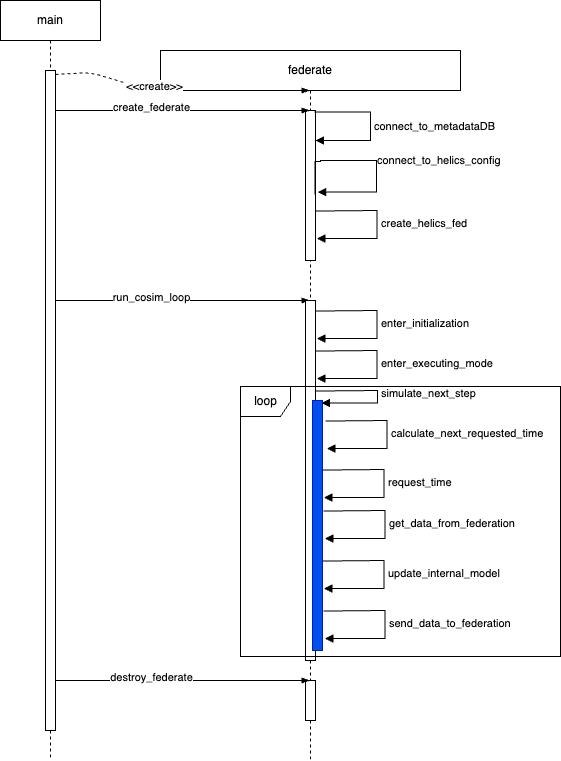

The diagram above was exported from draw.io. Its source (the exported page's mxGraphModel, read from the mxfile embedded in the PNG):
<mxGraphModel dx="646" dy="669" grid="1" gridSize="10" guides="1" tooltips="1" connect="1" arrows="1" fold="1" page="1" pageScale="1" pageWidth="10000" pageHeight="10000" math="0" shadow="0">
  <root>
    <mxCell id="0" />
    <mxCell id="1" parent="0" />
    <mxCell id="2" value="main" style="shape=umlLifeline;perimeter=lifelinePerimeter;whiteSpace=wrap;html=1;container=1;collapsible=0;recursiveResize=0;outlineConnect=0;" parent="1" vertex="1">
      <mxGeometry x="150" y="90" width="100" height="760" as="geometry" />
    </mxCell>
    <mxCell id="5" value="" style="html=1;points=[];perimeter=orthogonalPerimeter;" parent="2" vertex="1">
      <mxGeometry x="45" y="70" width="10" height="660" as="geometry" />
    </mxCell>
    <mxCell id="16" value="" style="fontSize=12;html=1;endArrow=blockThin;endFill=1;" parent="2" edge="1" target="4">
      <mxGeometry width="160" relative="1" as="geometry">
        <mxPoint x="55" y="300" as="sourcePoint" />
        <mxPoint x="200" y="300" as="targetPoint" />
        <Array as="points">
          <mxPoint x="60.5" y="300" />
        </Array>
      </mxGeometry>
    </mxCell>
    <mxCell id="17" value="run_cosim_loop" style="edgeLabel;html=1;align=center;verticalAlign=middle;resizable=0;points=[];" parent="16" vertex="1" connectable="0">
      <mxGeometry x="-0.2541" y="4" relative="1" as="geometry">
        <mxPoint as="offset" />
      </mxGeometry>
    </mxCell>
    <mxCell id="4" value="federate" style="shape=umlLifeline;perimeter=lifelinePerimeter;whiteSpace=wrap;html=1;container=1;collapsible=0;recursiveResize=0;outlineConnect=0;size=40;" parent="1" vertex="1">
      <mxGeometry x="310" y="140" width="300" height="710" as="geometry" />
    </mxCell>
    <mxCell id="9" value="" style="html=1;points=[];perimeter=orthogonalPerimeter;" parent="4" vertex="1">
      <mxGeometry x="145" y="60" width="10" height="150" as="geometry" />
    </mxCell>
    <mxCell id="13" value="connect_to_metadataDB" style="edgeStyle=orthogonalEdgeStyle;html=1;align=left;spacingLeft=2;endArrow=block;rounded=0;exitX=0.9;exitY=0.01;exitDx=0;exitDy=0;exitPerimeter=0;" parent="4" source="9" edge="1">
      <mxGeometry relative="1" as="geometry">
        <mxPoint x="200" y="90" as="sourcePoint" />
        <Array as="points">
          <mxPoint x="154" y="61" />
          <mxPoint x="210" y="61" />
          <mxPoint x="210" y="90" />
          <mxPoint x="155" y="90" />
        </Array>
        <mxPoint x="155" y="90" as="targetPoint" />
      </mxGeometry>
    </mxCell>
    <mxCell id="15" value="" style="html=1;points=[];perimeter=orthogonalPerimeter;" parent="4" vertex="1">
      <mxGeometry x="145" y="250" width="10" height="360" as="geometry" />
    </mxCell>
    <mxCell id="14" value="connect_to_helics_config" style="edgeStyle=orthogonalEdgeStyle;html=1;align=left;spacingLeft=2;endArrow=block;rounded=0;exitX=0.95;exitY=0.561;exitDx=0;exitDy=0;exitPerimeter=0;entryX=1.22;entryY=0.544;entryDx=0;entryDy=0;entryPerimeter=0;" parent="4" source="9" target="9" edge="1">
      <mxGeometry relative="1" as="geometry">
        <mxPoint x="160" y="112.09999999999991" as="sourcePoint" />
        <Array as="points">
          <mxPoint x="154" y="111" />
          <mxPoint x="160" y="111" />
          <mxPoint x="160" y="110" />
          <mxPoint x="216" y="110" />
          <mxPoint x="216" y="142" />
        </Array>
        <mxPoint x="160" y="139" as="targetPoint" />
      </mxGeometry>
    </mxCell>
    <mxCell id="18" value="enter_initialization" style="edgeStyle=orthogonalEdgeStyle;html=1;align=left;spacingLeft=2;endArrow=block;rounded=0;exitX=0.95;exitY=0.561;exitDx=0;exitDy=0;exitPerimeter=0;entryX=1.1;entryY=0.867;entryDx=0;entryDy=0;entryPerimeter=0;" parent="4" edge="1">
      <mxGeometry relative="1" as="geometry">
        <mxPoint x="155" y="260.49" as="sourcePoint" />
        <Array as="points">
          <mxPoint x="160.5" y="261" />
          <mxPoint x="216.5" y="260" />
          <mxPoint x="216.5" y="288" />
        </Array>
        <mxPoint x="156.5" y="288.03" as="targetPoint" />
      </mxGeometry>
    </mxCell>
    <mxCell id="19" value="enter_executing_mode" style="edgeStyle=orthogonalEdgeStyle;html=1;align=left;spacingLeft=2;endArrow=block;rounded=0;exitX=0.95;exitY=0.561;exitDx=0;exitDy=0;exitPerimeter=0;entryX=1.1;entryY=0.867;entryDx=0;entryDy=0;entryPerimeter=0;" parent="4" edge="1">
      <mxGeometry relative="1" as="geometry">
        <mxPoint x="155" y="300.49" as="sourcePoint" />
        <Array as="points">
          <mxPoint x="160.5" y="301" />
          <mxPoint x="216.5" y="300" />
          <mxPoint x="216.5" y="328" />
        </Array>
        <mxPoint x="156.5" y="328.03" as="targetPoint" />
      </mxGeometry>
    </mxCell>
    <mxCell id="20" value="" style="html=1;points=[];perimeter=orthogonalPerimeter;fillColor=#0050ef;fontColor=#ffffff;strokeColor=#001DBC;" parent="4" vertex="1">
      <mxGeometry x="152" y="350" width="10" height="250" as="geometry" />
    </mxCell>
    <mxCell id="21" value="simulate_next_step" style="edgeStyle=orthogonalEdgeStyle;html=1;align=left;spacingLeft=2;endArrow=block;rounded=0;exitX=0.95;exitY=0.561;exitDx=0;exitDy=0;exitPerimeter=0;entryX=0.9;entryY=0.01;entryDx=0;entryDy=0;entryPerimeter=0;" parent="4" target="20" edge="1">
      <mxGeometry relative="1" as="geometry">
        <mxPoint x="155" y="340.49" as="sourcePoint" />
        <Array as="points">
          <mxPoint x="161" y="341" />
          <mxPoint x="217" y="340" />
          <mxPoint x="217" y="352" />
        </Array>
        <mxPoint x="156.5" y="368.03" as="targetPoint" />
      </mxGeometry>
    </mxCell>
    <mxCell id="28" value="" style="html=1;points=[];perimeter=orthogonalPerimeter;" parent="4" vertex="1">
      <mxGeometry x="145" y="630" width="10" height="40" as="geometry" />
    </mxCell>
    <mxCell id="42" value="create_helics_fed" style="edgeStyle=orthogonalEdgeStyle;html=1;align=left;spacingLeft=2;endArrow=block;rounded=0;exitX=0.95;exitY=0.561;exitDx=0;exitDy=0;exitPerimeter=0;entryX=1.1;entryY=0.867;entryDx=0;entryDy=0;entryPerimeter=0;" parent="4" edge="1">
      <mxGeometry relative="1" as="geometry">
        <mxPoint x="155" y="160.49" as="sourcePoint" />
        <Array as="points">
          <mxPoint x="160.5" y="161" />
          <mxPoint x="216.5" y="160" />
          <mxPoint x="216.5" y="188" />
        </Array>
        <mxPoint x="156.5" y="188.02999999999997" as="targetPoint" />
      </mxGeometry>
    </mxCell>
    <mxCell id="43" value="loop" style="shape=umlFrame;tabPosition=left;html=1;boundedLbl=1;labelInHeader=1;width=50;height=30;" parent="4" vertex="1">
      <mxGeometry x="80" y="336" width="320" height="270" as="geometry" />
    </mxCell>
    <mxCell id="6" value="" style="fontSize=12;html=1;endArrow=blockThin;endFill=1;dashed=1;exitX=1;exitY=0.006;exitDx=0;exitDy=0;exitPerimeter=0;" parent="1" source="5" target="4" edge="1">
      <mxGeometry width="160" relative="1" as="geometry">
        <mxPoint x="620" y="390" as="sourcePoint" />
        <mxPoint x="270" y="250" as="targetPoint" />
        <Array as="points">
          <mxPoint x="240" y="162" />
          <mxPoint x="300" y="180" />
        </Array>
      </mxGeometry>
    </mxCell>
    <mxCell id="8" value="&amp;lt;&amp;lt;create&amp;gt;&amp;gt;" style="edgeLabel;html=1;align=center;verticalAlign=middle;resizable=0;points=[];" parent="6" vertex="1" connectable="0">
      <mxGeometry x="-0.2541" y="4" relative="1" as="geometry">
        <mxPoint x="4" as="offset" />
      </mxGeometry>
    </mxCell>
    <mxCell id="10" value="" style="fontSize=12;html=1;endArrow=blockThin;endFill=1;" parent="1" source="5" target="4" edge="1">
      <mxGeometry width="160" relative="1" as="geometry">
        <mxPoint x="520" y="320" as="sourcePoint" />
        <mxPoint x="674.5" y="334" as="targetPoint" />
        <Array as="points">
          <mxPoint x="220" y="200" />
        </Array>
      </mxGeometry>
    </mxCell>
    <mxCell id="11" value="create_federate" style="edgeLabel;html=1;align=center;verticalAlign=middle;resizable=0;points=[];" parent="10" vertex="1" connectable="0">
      <mxGeometry x="-0.2541" y="4" relative="1" as="geometry">
        <mxPoint as="offset" />
      </mxGeometry>
    </mxCell>
    <mxCell id="23" value="calculate_next_requested_time" style="edgeStyle=orthogonalEdgeStyle;html=1;align=left;spacingLeft=2;endArrow=block;rounded=0;exitX=0.95;exitY=0.561;exitDx=0;exitDy=0;exitPerimeter=0;entryX=1.1;entryY=0.867;entryDx=0;entryDy=0;entryPerimeter=0;" parent="1" edge="1">
      <mxGeometry relative="1" as="geometry">
        <mxPoint x="475" y="510.49" as="sourcePoint" />
        <Array as="points">
          <mxPoint x="480.5" y="511" />
          <mxPoint x="536.5" y="510" />
          <mxPoint x="536.5" y="538" />
        </Array>
        <mxPoint x="476.5" y="538.03" as="targetPoint" />
      </mxGeometry>
    </mxCell>
    <mxCell id="24" value="request_time" style="edgeStyle=orthogonalEdgeStyle;html=1;align=left;spacingLeft=2;endArrow=block;rounded=0;exitX=0.95;exitY=0.561;exitDx=0;exitDy=0;exitPerimeter=0;entryX=1.1;entryY=0.867;entryDx=0;entryDy=0;entryPerimeter=0;" parent="1" edge="1">
      <mxGeometry relative="1" as="geometry">
        <mxPoint x="472" y="559.49" as="sourcePoint" />
        <Array as="points">
          <mxPoint x="477.5" y="560" />
          <mxPoint x="533.5" y="559" />
          <mxPoint x="533.5" y="587" />
        </Array>
        <mxPoint x="473.5" y="587.03" as="targetPoint" />
      </mxGeometry>
    </mxCell>
    <mxCell id="25" value="get_data_from_federation" style="edgeStyle=orthogonalEdgeStyle;html=1;align=left;spacingLeft=2;endArrow=block;rounded=0;exitX=0.95;exitY=0.561;exitDx=0;exitDy=0;exitPerimeter=0;entryX=1.1;entryY=0.867;entryDx=0;entryDy=0;entryPerimeter=0;" parent="1" edge="1">
      <mxGeometry relative="1" as="geometry">
        <mxPoint x="473" y="600.49" as="sourcePoint" />
        <Array as="points">
          <mxPoint x="478.5" y="601" />
          <mxPoint x="534.5" y="600" />
          <mxPoint x="534.5" y="628" />
        </Array>
        <mxPoint x="474.5" y="628.03" as="targetPoint" />
      </mxGeometry>
    </mxCell>
    <mxCell id="26" value="update_internal_model" style="edgeStyle=orthogonalEdgeStyle;html=1;align=left;spacingLeft=2;endArrow=block;rounded=0;exitX=0.95;exitY=0.561;exitDx=0;exitDy=0;exitPerimeter=0;entryX=1.1;entryY=0.867;entryDx=0;entryDy=0;entryPerimeter=0;" parent="1" edge="1">
      <mxGeometry relative="1" as="geometry">
        <mxPoint x="472" y="650.49" as="sourcePoint" />
        <Array as="points">
          <mxPoint x="477.5" y="651" />
          <mxPoint x="533.5" y="650" />
          <mxPoint x="533.5" y="678" />
        </Array>
        <mxPoint x="473.5" y="678.03" as="targetPoint" />
      </mxGeometry>
    </mxCell>
    <mxCell id="27" value="send_data_to_federation" style="edgeStyle=orthogonalEdgeStyle;html=1;align=left;spacingLeft=2;endArrow=block;rounded=0;exitX=0.95;exitY=0.561;exitDx=0;exitDy=0;exitPerimeter=0;entryX=1.1;entryY=0.867;entryDx=0;entryDy=0;entryPerimeter=0;" parent="1" edge="1">
      <mxGeometry relative="1" as="geometry">
        <mxPoint x="473" y="700.49" as="sourcePoint" />
        <Array as="points">
          <mxPoint x="478.5" y="701" />
          <mxPoint x="534.5" y="700" />
          <mxPoint x="534.5" y="728" />
        </Array>
        <mxPoint x="474.5" y="728.03" as="targetPoint" />
      </mxGeometry>
    </mxCell>
    <mxCell id="29" value="" style="fontSize=12;html=1;endArrow=blockThin;endFill=1;" parent="1" edge="1" target="4">
      <mxGeometry width="160" relative="1" as="geometry">
        <mxPoint x="205" y="770" as="sourcePoint" />
        <mxPoint x="350" y="770" as="targetPoint" />
        <Array as="points">
          <mxPoint x="210.5" y="770" />
        </Array>
      </mxGeometry>
    </mxCell>
    <mxCell id="30" value="destroy_federate" style="edgeLabel;html=1;align=center;verticalAlign=middle;resizable=0;points=[];" parent="29" vertex="1" connectable="0">
      <mxGeometry x="-0.2541" y="4" relative="1" as="geometry">
        <mxPoint as="offset" />
      </mxGeometry>
    </mxCell>
  </root>
</mxGraphModel>